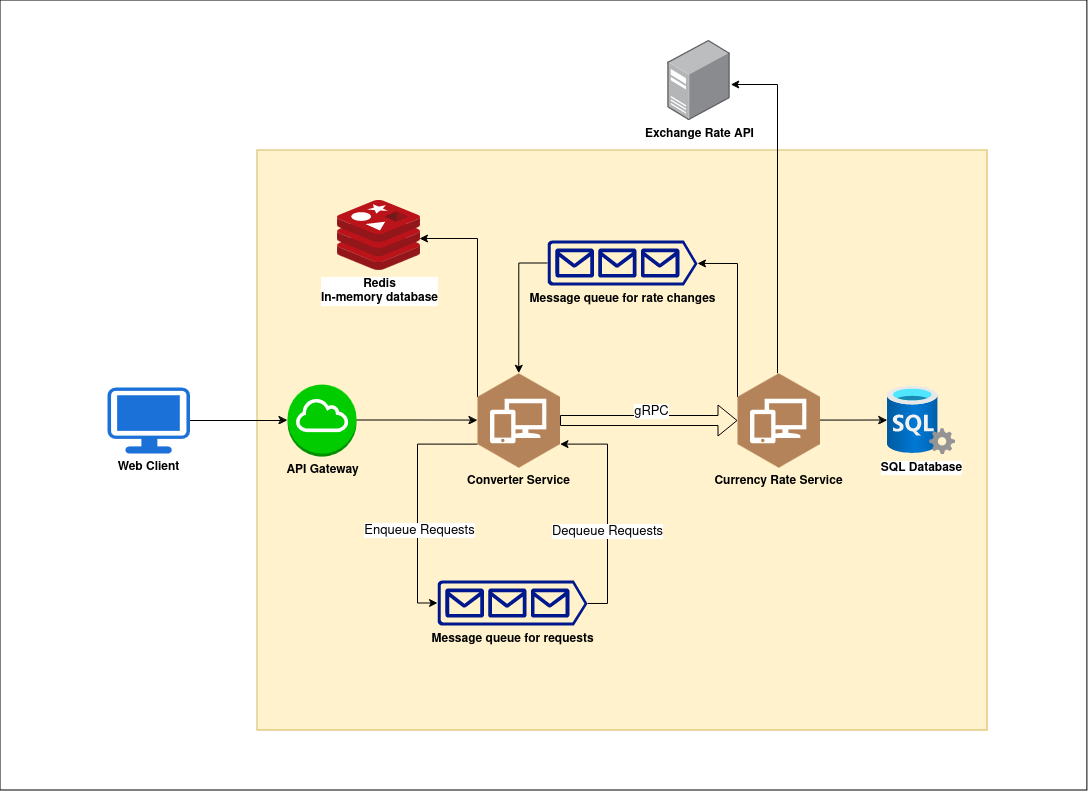

The diagram above was exported from draw.io. Its source (the exported page's mxGraphModel, read from the mxfile embedded in the PNG):
<mxGraphModel dx="2074" dy="1090" grid="1" gridSize="10" guides="1" tooltips="1" connect="1" arrows="1" fold="1" page="1" pageScale="1" pageWidth="850" pageHeight="1100" math="0" shadow="0">
  <root>
    <mxCell id="0" />
    <mxCell id="1" parent="0" />
    <mxCell id="urdFh0Mm81gwXhmKfSQ0-37" value="" style="rounded=0;whiteSpace=wrap;html=1;" parent="1" vertex="1">
      <mxGeometry x="13.11" width="1086.89" height="790" as="geometry" />
    </mxCell>
    <mxCell id="urdFh0Mm81gwXhmKfSQ0-11" value="" style="rounded=0;whiteSpace=wrap;html=1;fillColor=#fff2cc;strokeColor=#d6b656;" parent="1" vertex="1">
      <mxGeometry x="270" y="150" width="730" height="580" as="geometry" />
    </mxCell>
    <mxCell id="urdFh0Mm81gwXhmKfSQ0-16" style="edgeStyle=orthogonalEdgeStyle;rounded=0;orthogonalLoop=1;jettySize=auto;html=1;exitX=1;exitY=0.5;exitDx=0;exitDy=0;exitPerimeter=0;" parent="1" source="urdFh0Mm81gwXhmKfSQ0-7" target="urdFh0Mm81gwXhmKfSQ0-9" edge="1">
      <mxGeometry relative="1" as="geometry" />
    </mxCell>
    <mxCell id="urdFh0Mm81gwXhmKfSQ0-7" value="&lt;b&gt;API Gateway&lt;/b&gt;" style="outlineConnect=0;dashed=0;verticalLabelPosition=bottom;verticalAlign=top;align=center;html=1;shape=mxgraph.aws3.internet_gateway;fillColor=#00CC00;gradientColor=none;" parent="1" vertex="1">
      <mxGeometry x="300" y="384" width="69" height="72" as="geometry" />
    </mxCell>
    <mxCell id="urdFh0Mm81gwXhmKfSQ0-15" value="" style="edgeStyle=orthogonalEdgeStyle;rounded=0;orthogonalLoop=1;jettySize=auto;html=1;" parent="1" source="urdFh0Mm81gwXhmKfSQ0-8" target="urdFh0Mm81gwXhmKfSQ0-7" edge="1">
      <mxGeometry relative="1" as="geometry" />
    </mxCell>
    <mxCell id="urdFh0Mm81gwXhmKfSQ0-8" value="&lt;b&gt;Web Client&lt;/b&gt;" style="points=[[0.03,0.03,0],[0.5,0,0],[0.97,0.03,0],[1,0.4,0],[0.97,0.745,0],[0.5,1,0],[0.03,0.745,0],[0,0.4,0]];verticalLabelPosition=bottom;sketch=0;html=1;verticalAlign=top;aspect=fixed;align=center;pointerEvents=1;shape=mxgraph.cisco19.workstation;fillColor=#1c71d8;strokeColor=none;" parent="1" vertex="1">
      <mxGeometry x="120" y="387" width="82.5" height="66" as="geometry" />
    </mxCell>
    <mxCell id="urdFh0Mm81gwXhmKfSQ0-9" value="&lt;b&gt;Converter Service&lt;/b&gt;" style="outlineConnect=0;dashed=0;verticalLabelPosition=bottom;verticalAlign=top;align=center;html=1;shape=mxgraph.aws3.workspaces;fillColor=#b5835a;gradientColor=none;gradientDirection=north;" parent="1" vertex="1">
      <mxGeometry x="490" y="372.75" width="82.5" height="94.5" as="geometry" />
    </mxCell>
    <mxCell id="urdFh0Mm81gwXhmKfSQ0-25" value="" style="edgeStyle=orthogonalEdgeStyle;rounded=0;orthogonalLoop=1;jettySize=auto;html=1;" parent="1" source="urdFh0Mm81gwXhmKfSQ0-10" target="urdFh0Mm81gwXhmKfSQ0-13" edge="1">
      <mxGeometry relative="1" as="geometry" />
    </mxCell>
    <mxCell id="urdFh0Mm81gwXhmKfSQ0-10" value="&lt;b&gt;Currency Rate Service&lt;/b&gt;" style="outlineConnect=0;dashed=0;verticalLabelPosition=bottom;verticalAlign=top;align=center;html=1;shape=mxgraph.aws3.workspaces;fillColor=#b5835a;gradientColor=none;gradientDirection=north;" parent="1" vertex="1">
      <mxGeometry x="750" y="372.75" width="82.5" height="94.5" as="geometry" />
    </mxCell>
    <mxCell id="urdFh0Mm81gwXhmKfSQ0-12" value="&lt;b&gt;Redis&lt;br&gt;In-memory database&lt;br&gt;&lt;/b&gt;" style="image;sketch=0;aspect=fixed;html=1;points=[];align=center;fontSize=12;image=img/lib/mscae/Cache_Redis_Product.svg;" parent="1" vertex="1">
      <mxGeometry x="350" y="200" width="83.33" height="70" as="geometry" />
    </mxCell>
    <mxCell id="urdFh0Mm81gwXhmKfSQ0-13" value="&lt;b&gt;SQL Database&lt;/b&gt;" style="image;aspect=fixed;html=1;points=[];align=center;fontSize=12;image=img/lib/azure2/databases/SQL_Server.svg;" parent="1" vertex="1">
      <mxGeometry x="900" y="386" width="68" height="68" as="geometry" />
    </mxCell>
    <mxCell id="urdFh0Mm81gwXhmKfSQ0-14" value="&lt;b&gt;Message queue&lt;/b&gt; &lt;b&gt;for requests&lt;/b&gt;" style="sketch=0;aspect=fixed;pointerEvents=1;shadow=0;dashed=0;html=1;strokeColor=none;labelPosition=center;verticalLabelPosition=bottom;verticalAlign=top;align=center;fillColor=#00188D;shape=mxgraph.azure.queue_generic" parent="1" vertex="1">
      <mxGeometry x="450" y="580" width="150" height="45" as="geometry" />
    </mxCell>
    <mxCell id="urdFh0Mm81gwXhmKfSQ0-17" style="edgeStyle=orthogonalEdgeStyle;rounded=0;orthogonalLoop=1;jettySize=auto;html=1;exitX=0;exitY=0.75;exitDx=0;exitDy=0;exitPerimeter=0;entryX=0;entryY=0.5;entryDx=0;entryDy=0;entryPerimeter=0;" parent="1" source="urdFh0Mm81gwXhmKfSQ0-9" target="urdFh0Mm81gwXhmKfSQ0-14" edge="1">
      <mxGeometry relative="1" as="geometry" />
    </mxCell>
    <mxCell id="urdFh0Mm81gwXhmKfSQ0-19" value="&lt;font style=&quot;font-size: 13px;&quot;&gt;Enqueue Requests&lt;/font&gt;" style="edgeLabel;html=1;align=center;verticalAlign=middle;resizable=0;points=[];" parent="urdFh0Mm81gwXhmKfSQ0-17" vertex="1" connectable="0">
      <mxGeometry x="0.0749" y="1" relative="1" as="geometry">
        <mxPoint y="18" as="offset" />
      </mxGeometry>
    </mxCell>
    <mxCell id="urdFh0Mm81gwXhmKfSQ0-20" style="edgeStyle=orthogonalEdgeStyle;rounded=0;orthogonalLoop=1;jettySize=auto;html=1;exitX=1;exitY=0.51;exitDx=0;exitDy=0;exitPerimeter=0;entryX=1;entryY=0.75;entryDx=0;entryDy=0;entryPerimeter=0;" parent="1" source="urdFh0Mm81gwXhmKfSQ0-14" target="urdFh0Mm81gwXhmKfSQ0-9" edge="1">
      <mxGeometry relative="1" as="geometry" />
    </mxCell>
    <mxCell id="urdFh0Mm81gwXhmKfSQ0-21" value="&lt;font style=&quot;font-size: 13px;&quot;&gt;Dequeue Requests&lt;/font&gt;" style="edgeLabel;html=1;align=center;verticalAlign=middle;resizable=0;points=[];" parent="urdFh0Mm81gwXhmKfSQ0-20" vertex="1" connectable="0">
      <mxGeometry x="-0.242" y="1" relative="1" as="geometry">
        <mxPoint y="-7" as="offset" />
      </mxGeometry>
    </mxCell>
    <mxCell id="urdFh0Mm81gwXhmKfSQ0-23" value="" style="shape=flexArrow;endArrow=classic;html=1;rounded=0;exitX=1;exitY=0.5;exitDx=0;exitDy=0;exitPerimeter=0;entryX=0;entryY=0.5;entryDx=0;entryDy=0;entryPerimeter=0;" parent="1" source="urdFh0Mm81gwXhmKfSQ0-9" target="urdFh0Mm81gwXhmKfSQ0-10" edge="1">
      <mxGeometry width="50" height="50" relative="1" as="geometry">
        <mxPoint x="720" y="510" as="sourcePoint" />
        <mxPoint x="770" y="460" as="targetPoint" />
      </mxGeometry>
    </mxCell>
    <mxCell id="urdFh0Mm81gwXhmKfSQ0-24" value="&lt;font style=&quot;font-size: 13px;&quot;&gt;gRPC&lt;/font&gt;" style="edgeLabel;html=1;align=center;verticalAlign=middle;resizable=0;points=[];" parent="urdFh0Mm81gwXhmKfSQ0-23" vertex="1" connectable="0">
      <mxGeometry x="0.1564" y="1" relative="1" as="geometry">
        <mxPoint x="-12" y="-9" as="offset" />
      </mxGeometry>
    </mxCell>
    <mxCell id="urdFh0Mm81gwXhmKfSQ0-29" value="&lt;b&gt;Exchange Rate API&lt;/b&gt;" style="image;points=[];aspect=fixed;html=1;align=center;shadow=0;dashed=0;image=img/lib/allied_telesis/computer_and_terminals/Server_Desktop.svg;" parent="1" vertex="1">
      <mxGeometry x="680" y="40" width="63.11" height="80" as="geometry" />
    </mxCell>
    <mxCell id="urdFh0Mm81gwXhmKfSQ0-30" style="edgeStyle=orthogonalEdgeStyle;rounded=0;orthogonalLoop=1;jettySize=auto;html=1;entryX=1.003;entryY=0.55;entryDx=0;entryDy=0;entryPerimeter=0;" parent="1" source="urdFh0Mm81gwXhmKfSQ0-10" target="urdFh0Mm81gwXhmKfSQ0-29" edge="1">
      <mxGeometry relative="1" as="geometry">
        <Array as="points">
          <mxPoint x="790" y="84" />
        </Array>
      </mxGeometry>
    </mxCell>
    <mxCell id="qmb8J1u-m14wiMn5u0D1-1" style="edgeStyle=orthogonalEdgeStyle;rounded=0;orthogonalLoop=1;jettySize=auto;html=1;exitX=0;exitY=0.25;exitDx=0;exitDy=0;exitPerimeter=0;entryX=0.984;entryY=0.543;entryDx=0;entryDy=0;entryPerimeter=0;" edge="1" parent="1" source="urdFh0Mm81gwXhmKfSQ0-9" target="urdFh0Mm81gwXhmKfSQ0-12">
      <mxGeometry relative="1" as="geometry">
        <Array as="points">
          <mxPoint x="490" y="238" />
        </Array>
      </mxGeometry>
    </mxCell>
    <mxCell id="qmb8J1u-m14wiMn5u0D1-2" value="&lt;b&gt;Message queue for rate changes&lt;br&gt;&lt;/b&gt;" style="sketch=0;aspect=fixed;pointerEvents=1;shadow=0;dashed=0;html=1;strokeColor=none;labelPosition=center;verticalLabelPosition=bottom;verticalAlign=top;align=center;fillColor=#00188D;shape=mxgraph.azure.queue_generic" vertex="1" parent="1">
      <mxGeometry x="560" y="240" width="150" height="45" as="geometry" />
    </mxCell>
    <mxCell id="qmb8J1u-m14wiMn5u0D1-3" style="edgeStyle=orthogonalEdgeStyle;rounded=0;orthogonalLoop=1;jettySize=auto;html=1;exitX=0;exitY=0.25;exitDx=0;exitDy=0;exitPerimeter=0;entryX=1;entryY=0.51;entryDx=0;entryDy=0;entryPerimeter=0;" edge="1" parent="1" source="urdFh0Mm81gwXhmKfSQ0-10" target="qmb8J1u-m14wiMn5u0D1-2">
      <mxGeometry relative="1" as="geometry">
        <Array as="points">
          <mxPoint x="750" y="263" />
        </Array>
      </mxGeometry>
    </mxCell>
    <mxCell id="qmb8J1u-m14wiMn5u0D1-4" style="edgeStyle=orthogonalEdgeStyle;rounded=0;orthogonalLoop=1;jettySize=auto;html=1;exitX=0;exitY=0.5;exitDx=0;exitDy=0;exitPerimeter=0;entryX=0.5;entryY=0;entryDx=0;entryDy=0;entryPerimeter=0;" edge="1" parent="1" source="qmb8J1u-m14wiMn5u0D1-2" target="urdFh0Mm81gwXhmKfSQ0-9">
      <mxGeometry relative="1" as="geometry" />
    </mxCell>
  </root>
</mxGraphModel>